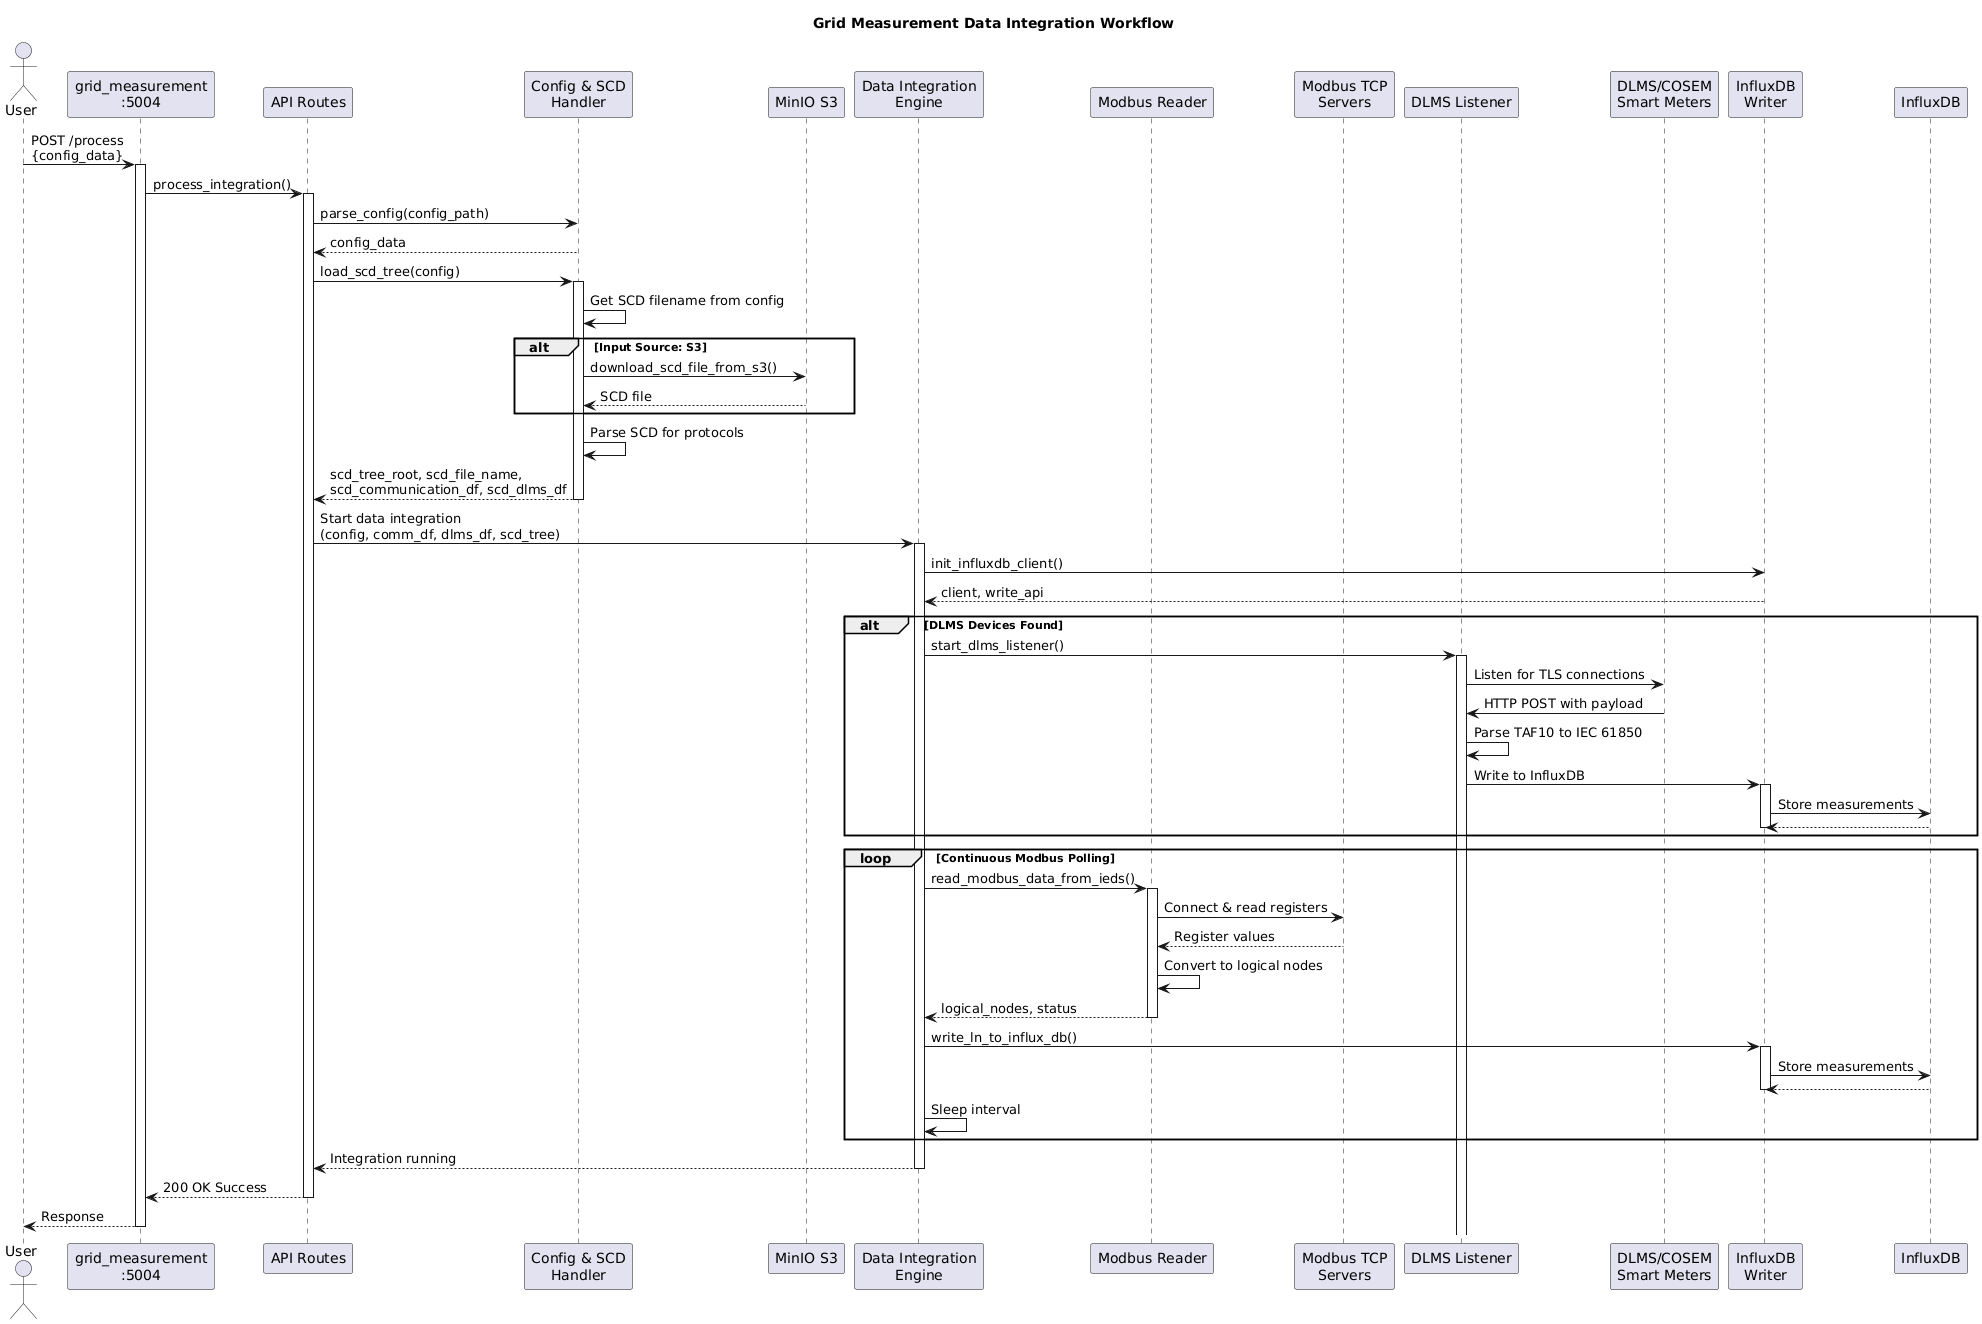

The diagram above was rendered by PlantUML. Its source (embedded in the PNG):
@startuml
title Grid Measurement Data Integration Workflow

actor User as User
participant "grid_measurement\n:5004" as GridService
participant "API Routes" as API
participant "Config & SCD\nHandler" as ConfigHandler
participant "MinIO S3" as MinIO
participant "Data Integration\nEngine" as DataIntegration
participant "Modbus Reader" as ModbusReader
participant "Modbus TCP\nServers" as ModbusServers
participant "DLMS Listener" as DLMSListener
participant "DLMS/COSEM\nSmart Meters" as SmartMeters
participant "InfluxDB\nWriter" as InfluxWriter
participant "InfluxDB" as InfluxDB

User -> GridService: POST /process\n{config_data}
activate GridService

GridService -> API: process_integration()
activate API

API -> ConfigHandler: parse_config(config_path)
ConfigHandler --> API: config_data

API -> ConfigHandler: load_scd_tree(config)
activate ConfigHandler

ConfigHandler -> ConfigHandler: Get SCD filename from config

alt Input Source: S3
    ConfigHandler -> MinIO: download_scd_file_from_s3()
    MinIO --> ConfigHandler: SCD file
end

ConfigHandler -> ConfigHandler: Parse SCD for protocols
ConfigHandler --> API: scd_tree_root, scd_file_name,\nscd_communication_df, scd_dlms_df
deactivate ConfigHandler

API -> DataIntegration: Start data integration\n(config, comm_df, dlms_df, scd_tree)
activate DataIntegration

DataIntegration -> InfluxWriter: init_influxdb_client()
InfluxWriter --> DataIntegration: client, write_api

alt DLMS Devices Found
    DataIntegration -> DLMSListener: start_dlms_listener()
    activate DLMSListener
    
    DLMSListener -> SmartMeters: Listen for TLS connections
    SmartMeters -> DLMSListener: HTTP POST with payload
    DLMSListener -> DLMSListener: Parse TAF10 to IEC 61850
    DLMSListener -> InfluxWriter: Write to InfluxDB
    activate InfluxWriter
    InfluxWriter -> InfluxDB: Store measurements
    InfluxDB --> InfluxWriter
    deactivate InfluxWriter
end

loop Continuous Modbus Polling
    DataIntegration -> ModbusReader: read_modbus_data_from_ieds()
    activate ModbusReader
    
    ModbusReader -> ModbusServers: Connect & read registers
    ModbusServers --> ModbusReader: Register values
    ModbusReader -> ModbusReader: Convert to logical nodes
    ModbusReader --> DataIntegration: logical_nodes, status
    deactivate ModbusReader
    
    DataIntegration -> InfluxWriter: write_ln_to_influx_db()
    activate InfluxWriter
    InfluxWriter -> InfluxDB: Store measurements
    InfluxDB --> InfluxWriter
    deactivate InfluxWriter
    
    DataIntegration -> DataIntegration: Sleep interval
end

DataIntegration --> API: Integration running
deactivate DataIntegration

API --> GridService: 200 OK Success
deactivate API

GridService --> User: Response
deactivate GridService
@enduml